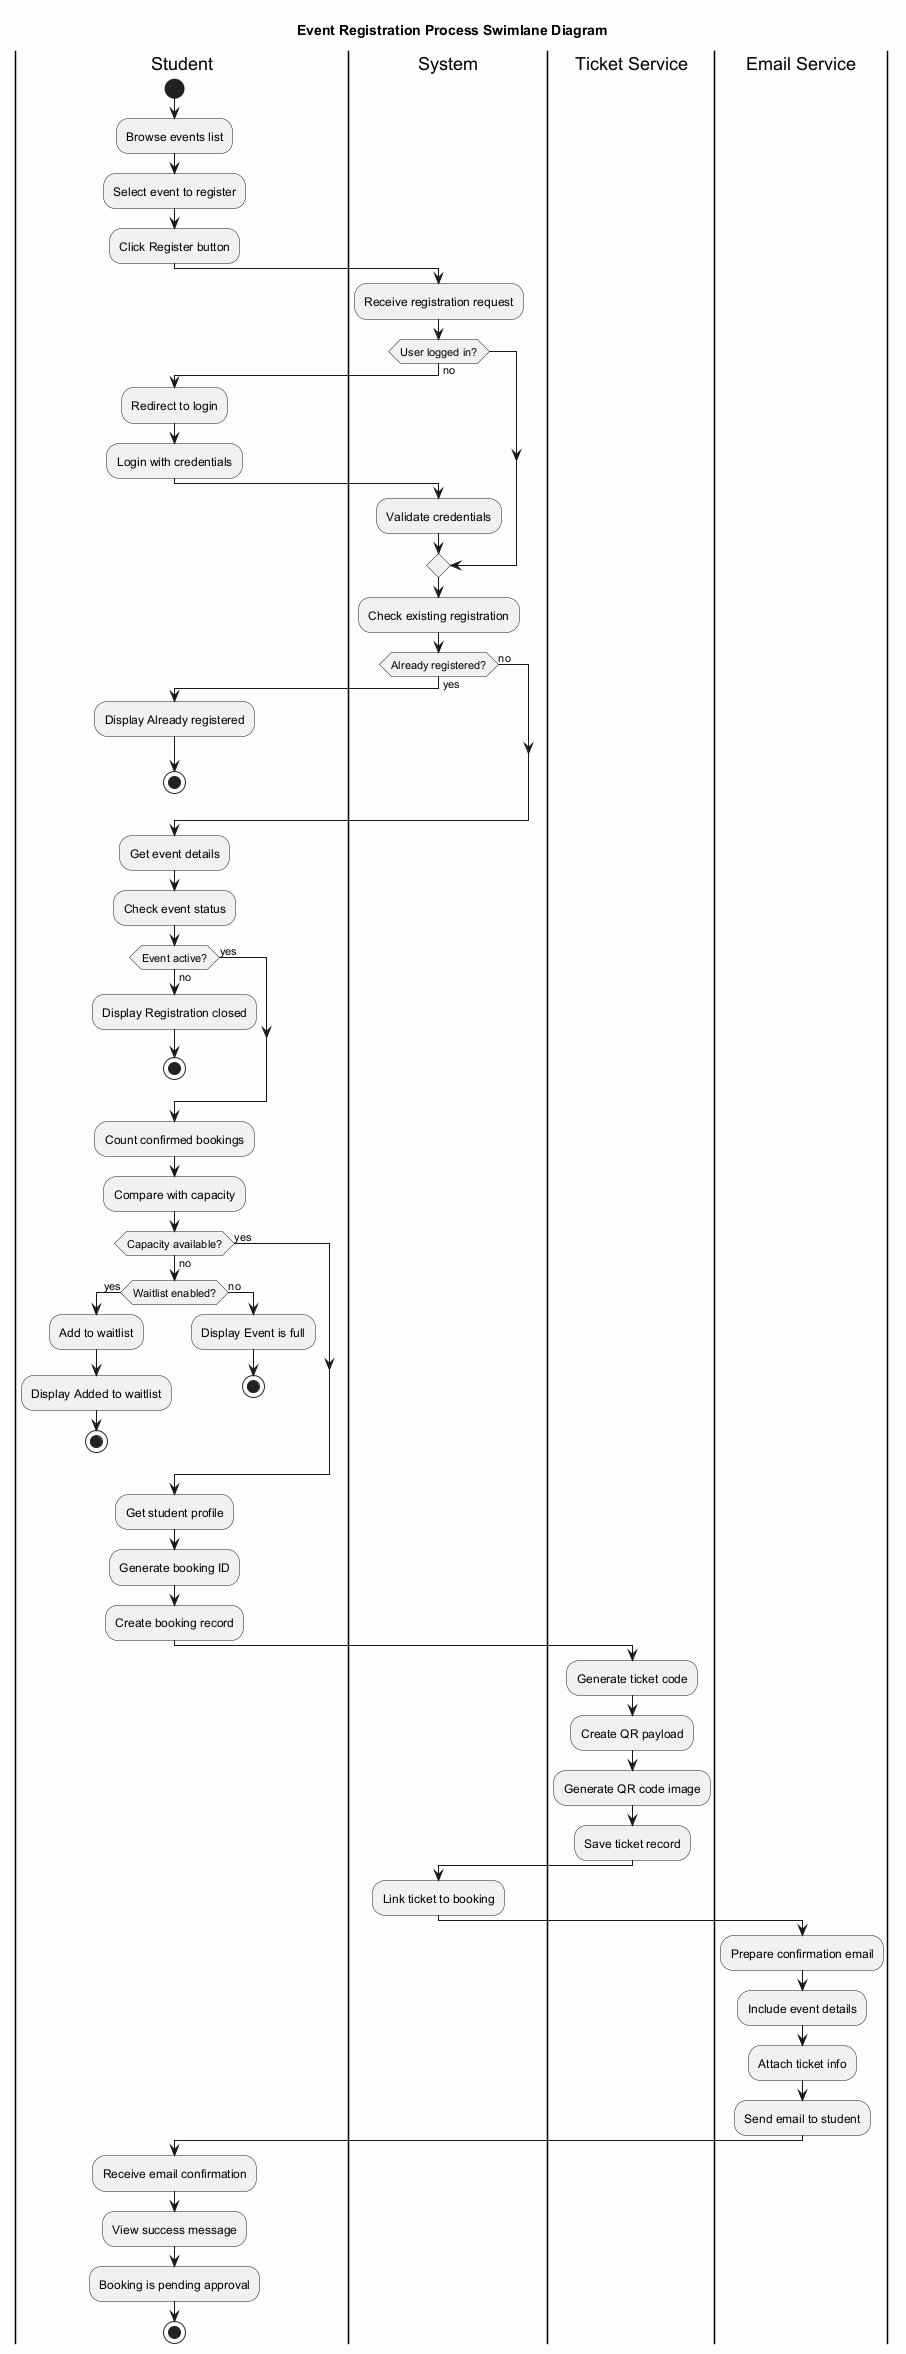

The diagram above was rendered by PlantUML. Its source (embedded in the PNG):
@startuml Swimlane_Event_Registration
'==============================================================================
' DIAGRAM: Swimlane Diagram - Event Registration
' PURPOSE: Shows process flow with responsibility across actors systems
'==============================================================================

skinparam backgroundColor #FEFEFE

title Event Registration Process Swimlane Diagram

|Student|
|System|
|Ticket Service|
|Email Service|

|Student|
start
:Browse events list;
:Select event to register;
:Click Register button;

|System|
:Receive registration request;
if (User logged in?) then (no)
    |Student|
    :Redirect to login;
    :Login with credentials;
    |System|
    :Validate credentials;
endif

:Check existing registration;
if (Already registered?) then (yes)
    |Student|
    :Display Already registered;
    stop
else (no)
endif

:Get event details;
:Check event status;
if (Event active?) then (no)
    |Student|
    :Display Registration closed;
    stop
else (yes)
endif

:Count confirmed bookings;
:Compare with capacity;
if (Capacity available?) then (no)
    if (Waitlist enabled?) then (yes)
        :Add to waitlist;
        |Student|
        :Display Added to waitlist;
        stop
    else (no)
        |Student|
        :Display Event is full;
        stop
    endif
else (yes)
endif

:Get student profile;
:Generate booking ID;
:Create booking record;

|Ticket Service|
:Generate ticket code;
:Create QR payload;
:Generate QR code image;
:Save ticket record;

|System|
:Link ticket to booking;

|Email Service|
:Prepare confirmation email;
:Include event details;
:Attach ticket info;
:Send email to student;

|Student|
:Receive email confirmation;
:View success message;
:Booking is pending approval;

stop

@enduml